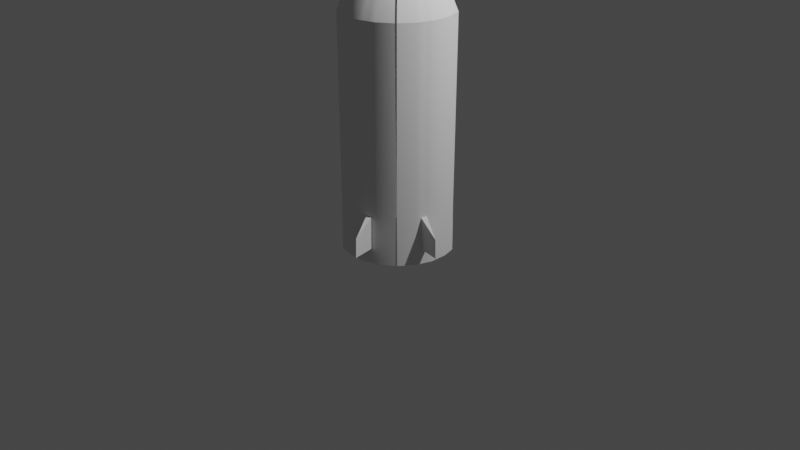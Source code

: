 # Source: Exp7.blend  (saved by Blender 2.83.19; exported with 4.5.12 LTS)
import bpy
from mathutils import Matrix  # noqa: F401  (used for matrix-valued properties, if any)

bpy.ops.wm.read_factory_settings(use_empty=True)
scene = bpy.context.scene
scene.name = 'Scene'

# ---- collections
col_collection = bpy.data.collections.new('Collection'); scene.collection.children.link(col_collection)

# ---- world
world_world = bpy.data.worlds.new('World'); scene.world = world_world
world_world.use_nodes = True; world_world.node_tree.nodes.clear()
_N = world_world.node_tree.nodes; _L = world_world.node_tree.links
n0 = _N.new('ShaderNodeOutputWorld'); n0.name = 'World Output'; n0.location = (300, 300)
n1 = _N.new('ShaderNodeBackground'); n1.name = 'Background'; n1.location = (10, 300)
n1.inputs[0].default_value = (0.05088, 0.05088, 0.05088, 1.0)
_L.new(n1.outputs[0], n0.inputs[0])
n0.is_active_output = True
world_world.color = (0.05088, 0.05088, 0.05088)
world_world.use_sun_shadow = False
world_world.sun_shadow_jitter_overblur = 0.0

# ---- cameras
cam_camera = bpy.data.cameras.new('Camera')
cam_camera.clip_end = 100.0
cam_camera.ortho_scale = 7.314

# ---- lights
light_light = bpy.data.lights.new('Light', 'POINT')
light_light.transmission_factor = 0.0
light_light.energy = 1000.0
light_light.shadow_soft_size = 0.1
light_light.shadow_maximum_resolution = 0.006
light_light.use_absolute_resolution = True

# ---- meshes
me_cylinder = bpy.data.meshes.new('Cylinder')
me_cylinder.from_pydata([(0.309, 0.9511, -1.0), (-0.04026, 0.1042, 0.9971), (0.5187, 0.8244, -1.003), (-0.01423, 0.09095, 0.9971), (0.7399, 0.6032, -1.003), (0.006422, 0.07029, 0.9971), (0.8819, 0.3244, -1.003), (0.01968, 0.04426, 0.9971), (0.9309, 0.01541, -1.003), (0.02425, 0.01541, 0.9971), (0.2399, 0.9665, 0.5014), (0.5187, 0.8244, 0.5014), (0.7399, 0.6032, 0.5014), (0.8819, 0.3244, 0.5014), (0.9309, 0.01541, 0.5014), (-0.0363, 0.1164, 0.9923), (-0.02442, 0.153, 0.984), (-0.004608, 0.2139, 0.9688), (0.02312, 0.2993, 0.9433), (0.05878, 0.409, 0.9038), (0.1024, 0.5432, 0.847), (0.1539, 0.7017, 0.7695), (0.2133, 0.8846, 0.6676), (0.2399, 0.9665, 0.5915), (0.2399, 0.9665, 0.5465), (-0.006699, 0.1013, 0.9923), (0.01591, 0.1324, 0.984), (0.05359, 0.1843, 0.9688), (0.1063, 0.2569, 0.9433), (0.1742, 0.3502, 0.9038), (0.2568, 0.4672, 0.8422), (0.3406, 0.5826, 0.7759), (0.4681, 0.7548, 0.6676), (0.5187, 0.8244, 0.5915), (0.5187, 0.8244, 0.5465), (0.01679, 0.07783, 0.9923), (0.04791, 0.1004, 0.984), (0.09977, 0.1381, 0.9688), (0.1724, 0.1909, 0.9433), (0.2657, 0.2587, 0.9038), (0.3798, 0.3416, 0.847), (0.5147, 0.4395, 0.7695), (0.6702, 0.5526, 0.6676), (0.7399, 0.6032, 0.5915), (0.7399, 0.6032, 0.5465), (0.03188, 0.04822, 0.9923), (0.06846, 0.06011, 0.984), (0.1294, 0.07992, 0.9688), (0.2148, 0.1077, 0.9433), (0.3245, 0.1433, 0.9038), (0.4586, 0.1869, 0.847), (0.6171, 0.2384, 0.7695), (0.8, 0.2978, 0.6676), (0.8819, 0.3244, 0.5915), (0.8819, 0.3244, 0.5465), (0.03707, 0.01541, 0.9923), (0.07554, 0.01541, 0.984), (0.1396, 0.01541, 0.9688), (0.2294, 0.01541, 0.9433), (0.3448, 0.01541, 0.9038), (0.4858, 0.01541, 0.847), (0.6525, 0.01541, 0.7695), (0.8448, 0.01541, 0.6676), (0.9309, 0.01541, 0.5915), (0.9309, 0.01541, 0.5465), (0.3042, 0.9521, -0.8952), (0.5187, 0.8244, -0.898), (0.7399, 0.6032, -0.898), (0.8819, 0.3244, -0.898), (0.9309, 0.01541, -0.898), (0.2923, 0.9481, -0.6711), (0.5132, 0.819, -0.6736), (0.7345, 0.5978, -0.6736), (0.8765, 0.319, -0.6736), (0.9254, 0.009972, -0.6736), (0.7872, 0.5103, -1.003), (0.8346, 0.4173, -1.003), (0.01526, 0.05294, 0.9971), (0.01084, 0.06162, 0.9971), (0.7872, 0.5103, 0.5014), (0.8346, 0.4173, 0.5014), (0.7872, 0.5103, 0.5465), (0.8346, 0.4173, 0.5465), (0.7872, 0.5103, 0.5915), (0.8346, 0.4173, 0.5915), (0.7135, 0.4677, 0.6676), (0.7568, 0.3827, 0.6676), (0.5488, 0.3725, 0.7695), (0.583, 0.3054, 0.7695), (0.4061, 0.29, 0.847), (0.4324, 0.2385, 0.847), (0.2853, 0.2202, 0.9038), (0.3049, 0.1818, 0.9038), (0.1865, 0.1631, 0.9433), (0.2006, 0.1354, 0.9433), (0.1097, 0.1187, 0.9688), (0.1195, 0.09932, 0.9688), (0.05476, 0.08699, 0.984), (0.06161, 0.07355, 0.984), (0.02182, 0.06796, 0.9923), (0.02685, 0.05809, 0.9923), (0.7872, 0.5103, -0.898), (0.8346, 0.4173, -0.898), (0.7818, 0.5048, -0.6736), (0.8292, 0.4119, -0.6736), (1.201, 0.6582, -0.896), (1.165, 0.6488, -0.896), (1.196, 0.6528, -0.7592), (1.16, 0.6433, -0.7592)], [], [(15, 1, 3, 25), (25, 3, 5, 35), (100, 77, 7, 45), (45, 7, 9, 55), (73, 13, 14, 74), (104, 80, 13, 73), (71, 11, 12, 72), (70, 10, 11, 71), (13, 54, 64, 14), (54, 53, 63, 64), (53, 52, 62, 63), (52, 51, 61, 62), (51, 50, 60, 61), (50, 49, 59, 60), (49, 48, 58, 59), (48, 47, 57, 58), (47, 46, 56, 57), (46, 45, 55, 56), (80, 82, 54, 13), (82, 84, 53, 54), (84, 86, 52, 53), (86, 88, 51, 52), (88, 90, 50, 51), (90, 92, 49, 50), (92, 94, 48, 49), (94, 96, 47, 48), (96, 98, 46, 47), (98, 100, 45, 46), (11, 34, 44, 12), (34, 33, 43, 44), (33, 32, 42, 43), (32, 31, 41, 42), (31, 30, 40, 41), (30, 29, 39, 40), (29, 28, 38, 39), (28, 27, 37, 38), (27, 26, 36, 37), (26, 25, 35, 36), (10, 24, 34, 11), (24, 23, 33, 34), (23, 22, 32, 33), (22, 21, 31, 32), (21, 20, 30, 31), (20, 19, 29, 30), (19, 18, 28, 29), (18, 17, 27, 28), (17, 16, 26, 27), (16, 15, 25, 26), (0, 65, 66, 2), (2, 66, 67, 4), (76, 102, 68, 6), (6, 68, 69, 8), (65, 70, 71, 66), (66, 71, 72, 67), (102, 104, 73, 68), (68, 73, 74, 69), (67, 72, 103, 101), (101, 103, 107, 105), (4, 67, 101, 75), (75, 101, 102, 76), (36, 35, 99, 97), (97, 99, 100, 98), (37, 36, 97, 95), (95, 97, 98, 96), (38, 37, 95, 93), (93, 95, 96, 94), (39, 38, 93, 91), (91, 93, 94, 92), (40, 39, 91, 89), (89, 91, 92, 90), (41, 40, 89, 87), (87, 89, 90, 88), (42, 41, 87, 85), (85, 87, 88, 86), (43, 42, 85, 83), (83, 85, 86, 84), (44, 43, 83, 81), (81, 83, 84, 82), (12, 44, 81, 79), (79, 81, 82, 80), (72, 12, 79, 103), (103, 79, 80, 104), (35, 5, 78, 99), (99, 78, 77, 100), (105, 107, 108, 106), (104, 102, 106, 108), (103, 104, 108, 107), (102, 101, 105, 106)])
me_cylinder.polygons.foreach_set('use_smooth', [True] * 88)
_uv = me_cylinder.uv_layers.new(name='UVMap')
_uv.uv.foreach_set('vector', [0.95, 0.9887, 0.95, 1.0, 0.9, 1.0, 0.9, 0.9887, 0.9, 0.9887, 0.9, 1.0, 0.85, 1.0, 0.85, 0.9887, 0.8167, 0.9887, 0.8167, 1.0, 0.8, 1.0, 0.8, 0.9887, 0.8, 0.9887, 0.8, 1.0, 0.75, 1.0, 0.75, 0.9887, 0.8, 0.5612, 0.8, 0.8761, 0.75, 0.8761, 0.75, 0.5612, 0.8167, 0.5612, 0.8167, 0.8761, 0.8, 0.8761, 0.8, 0.5612, 0.9, 0.5612, 0.9, 0.8761, 0.85, 0.8761, 0.85, 0.5612, 0.95, 0.5612, 0.95, 0.8761, 0.9, 0.8761, 0.9, 0.5612, 0.8, 0.8761, 0.8, 0.8874, 0.75, 0.8874, 0.75, 0.8761, 0.8, 0.8874, 0.8, 0.8986, 0.75, 0.8986, 0.75, 0.8874, 0.8, 0.8986, 0.8, 0.9099, 0.75, 0.9099, 0.75, 0.8986, 0.8, 0.9099, 0.8, 0.9212, 0.75, 0.9212, 0.75, 0.9099, 0.8, 0.9212, 0.8, 0.9324, 0.75, 0.9324, 0.75, 0.9212, 0.8, 0.9324, 0.8, 0.9437, 0.75, 0.9437, 0.75, 0.9324, 0.8, 0.9437, 0.8, 0.9549, 0.75, 0.9549, 0.75, 0.9437, 0.8, 0.9549, 0.8, 0.9662, 0.75, 0.9662, 0.75, 0.9549, 0.8, 0.9662, 0.8, 0.9775, 0.75, 0.9775, 0.75, 0.9662, 0.8, 0.9775, 0.8, 0.9887, 0.75, 0.9887, 0.75, 0.9775, 0.8167, 0.8761, 0.8167, 0.8874, 0.8, 0.8874, 0.8, 0.8761, 0.8167, 0.8874, 0.8167, 0.8986, 0.8, 0.8986, 0.8, 0.8874, 0.8167, 0.8986, 0.8167, 0.9099, 0.8, 0.9099, 0.8, 0.8986, 0.8167, 0.9099, 0.8167, 0.9212, 0.8, 0.9212, 0.8, 0.9099, 0.8167, 0.9212, 0.8167, 0.9324, 0.8, 0.9324, 0.8, 0.9212, 0.8167, 0.9324, 0.8167, 0.9437, 0.8, 0.9437, 0.8, 0.9324, 0.8167, 0.9437, 0.8167, 0.9549, 0.8, 0.9549, 0.8, 0.9437, 0.8167, 0.9549, 0.8167, 0.9662, 0.8, 0.9662, 0.8, 0.9549, 0.8167, 0.9662, 0.8167, 0.9775, 0.8, 0.9775, 0.8, 0.9662, 0.8167, 0.9775, 0.8167, 0.9887, 0.8, 0.9887, 0.8, 0.9775, 0.9, 0.8761, 0.9, 0.8874, 0.85, 0.8874, 0.85, 0.8761, 0.9, 0.8874, 0.9, 0.8986, 0.85, 0.8986, 0.85, 0.8874, 0.9, 0.8986, 0.9, 0.9099, 0.85, 0.9099, 0.85, 0.8986, 0.9, 0.9099, 0.9, 0.9212, 0.85, 0.9212, 0.85, 0.9099, 0.9, 0.9212, 0.9, 0.9324, 0.85, 0.9324, 0.85, 0.9212, 0.9, 0.9324, 0.9, 0.9437, 0.85, 0.9437, 0.85, 0.9324, 0.9, 0.9437, 0.9, 0.9549, 0.85, 0.9549, 0.85, 0.9437, 0.9, 0.9549, 0.9, 0.9662, 0.85, 0.9662, 0.85, 0.9549, 0.9, 0.9662, 0.9, 0.9775, 0.85, 0.9775, 0.85, 0.9662, 0.9, 0.9775, 0.9, 0.9887, 0.85, 0.9887, 0.85, 0.9775, 0.95, 0.8761, 0.95, 0.8874, 0.9, 0.8874, 0.9, 0.8761, 0.95, 0.8874, 0.95, 0.8986, 0.9, 0.8986, 0.9, 0.8874, 0.95, 0.8986, 0.95, 0.9099, 0.9, 0.9099, 0.9, 0.8986, 0.95, 0.9099, 0.95, 0.9212, 0.9, 0.9212, 0.9, 0.9099, 0.95, 0.9212, 0.95, 0.9324, 0.9, 0.9324, 0.9, 0.9212, 0.95, 0.9324, 0.95, 0.9437, 0.9, 0.9437, 0.9, 0.9324, 0.95, 0.9437, 0.95, 0.9549, 0.9, 0.9549, 0.9, 0.9437, 0.95, 0.9549, 0.95, 0.9662, 0.9, 0.9662, 0.9, 0.9549, 0.95, 0.9662, 0.95, 0.9775, 0.9, 0.9775, 0.9, 0.9662, 0.95, 0.9775, 0.95, 0.9887, 0.9, 0.9887, 0.9, 0.9775, 0.95, 0.5, 0.95, 0.5262, 0.9, 0.5262, 0.9, 0.5, 0.9, 0.5, 0.9, 0.5262, 0.85, 0.5262, 0.85, 0.5, 0.8167, 0.5, 0.8167, 0.5262, 0.8, 0.5262, 0.8, 0.5, 0.8, 0.5, 0.8, 0.5262, 0.75, 0.5262, 0.75, 0.5, 0.95, 0.5262, 0.95, 0.5612, 0.9, 0.5612, 0.9, 0.5262, 0.9, 0.5262, 0.9, 0.5612, 0.85, 0.5612, 0.85, 0.5262, 0.8167, 0.5262, 0.8167, 0.5612, 0.8, 0.5612, 0.8, 0.5262, 0.8, 0.5262, 0.8, 0.5612, 0.75, 0.5612, 0.75, 0.5262, 0.85, 0.5262, 0.85, 0.5612, 0.8333, 0.5612, 0.8333, 0.5262, 0.8333, 0.5262, 0.8333, 0.5612, 0.8333, 0.5612, 0.8333, 0.5262, 0.85, 0.5, 0.85, 0.5262, 0.8333, 0.5262, 0.8333, 0.5, 0.8333, 0.5, 0.8333, 0.5262, 0.8167, 0.5262, 0.8167, 0.5, 0.85, 0.9775, 0.85, 0.9887, 0.8333, 0.9887, 0.8333, 0.9775, 0.8333, 0.9775, 0.8333, 0.9887, 0.8167, 0.9887, 0.8167, 0.9775, 0.85, 0.9662, 0.85, 0.9775, 0.8333, 0.9775, 0.8333, 0.9662, 0.8333, 0.9662, 0.8333, 0.9775, 0.8167, 0.9775, 0.8167, 0.9662, 0.85, 0.9549, 0.85, 0.9662, 0.8333, 0.9662, 0.8333, 0.9549, 0.8333, 0.9549, 0.8333, 0.9662, 0.8167, 0.9662, 0.8167, 0.9549, 0.85, 0.9437, 0.85, 0.9549, 0.8333, 0.9549, 0.8333, 0.9437, 0.8333, 0.9437, 0.8333, 0.9549, 0.8167, 0.9549, 0.8167, 0.9437, 0.85, 0.9324, 0.85, 0.9437, 0.8333, 0.9437, 0.8333, 0.9324, 0.8333, 0.9324, 0.8333, 0.9437, 0.8167, 0.9437, 0.8167, 0.9324, 0.85, 0.9212, 0.85, 0.9324, 0.8333, 0.9324, 0.8333, 0.9212, 0.8333, 0.9212, 0.8333, 0.9324, 0.8167, 0.9324, 0.8167, 0.9212, 0.85, 0.9099, 0.85, 0.9212, 0.8333, 0.9212, 0.8333, 0.9099, 0.8333, 0.9099, 0.8333, 0.9212, 0.8167, 0.9212, 0.8167, 0.9099, 0.85, 0.8986, 0.85, 0.9099, 0.8333, 0.9099, 0.8333, 0.8986, 0.8333, 0.8986, 0.8333, 0.9099, 0.8167, 0.9099, 0.8167, 0.8986, 0.85, 0.8874, 0.85, 0.8986, 0.8333, 0.8986, 0.8333, 0.8874, 0.8333, 0.8874, 0.8333, 0.8986, 0.8167, 0.8986, 0.8167, 0.8874, 0.85, 0.8761, 0.85, 0.8874, 0.8333, 0.8874, 0.8333, 0.8761, 0.8333, 0.8761, 0.8333, 0.8874, 0.8167, 0.8874, 0.8167, 0.8761, 0.85, 0.5612, 0.85, 0.8761, 0.8333, 0.8761, 0.8333, 0.5612, 0.8333, 0.5612, 0.8333, 0.8761, 0.8167, 0.8761, 0.8167, 0.5612, 0.85, 0.9887, 0.85, 1.0, 0.8333, 1.0, 0.8333, 0.9887, 0.8333, 0.9887, 0.8333, 1.0, 0.8167, 1.0, 0.8167, 0.9887, 0.8333, 0.5262, 0.8333, 0.5612, 0.8167, 0.5612, 0.8167, 0.5262, 0.8167, 0.5612, 0.8167, 0.5262, 0.8167, 0.5262, 0.8167, 0.5612, 0.8333, 0.5612, 0.8167, 0.5612, 0.8167, 0.5612, 0.8333, 0.5612, 0.8167, 0.5262, 0.8333, 0.5262, 0.8333, 0.5262, 0.8167, 0.5262])
me_cylinder.use_remesh_fix_poles = True
me_cylinder.use_remesh_preserve_attributes = False
me_cylinder.use_mirror_vertex_groups = False
me_cylinder.update()

# ---- objects
ob_light = bpy.data.objects.new('Light', light_light)
ob_camera = bpy.data.objects.new('Camera', cam_camera)
ob_cylinder = bpy.data.objects.new('Cylinder', me_cylinder)

# ---- transforms, parenting, visibility, modifiers, constraints
ob_light.location = (4.076, 1.005, 5.904)
ob_light.rotation_euler = (0.6503, 0.05522, 1.866)
ob_light.lock_rotations_4d = False
ob_light.empty_display_type = 'ARROWS'
ob_light.color = (0.0, 0.0, 0.0, 0.0)
ob_light.lineart.crease_threshold = 0.0
ob_camera.location = (7.359, -6.926, 4.958)
ob_camera.rotation_euler = (1.109, 0.0, 0.8149)
ob_camera.lock_rotations_4d = False
ob_camera.empty_display_type = 'ARROWS'
ob_camera.color = (0.0, 0.0, 0.0, 0.0)
ob_camera.display_type = 'WIRE'
ob_camera.lineart.crease_threshold = 0.0
ob_cylinder.location = (0.2903, -0.2895, 1.429)
ob_cylinder.rotation_euler = (3.142, 3.091e-08, -0.7854)
ob_cylinder.scale = (0.5554, 0.5554, -1.466)
ob_cylinder.lineart.crease_threshold = 0.0
_m = ob_cylinder.modifiers.new('Mirror', 'MIRROR')
_m.use_axis = (True, True, False)
_m = ob_cylinder.modifiers.new('EdgeSplit', 'EDGE_SPLIT')

# ---- collection membership
col_collection.objects.link(ob_light)
col_collection.objects.link(ob_camera)
col_collection.objects.link(ob_cylinder)

# ---- scene / render settings (as saved in the file)
scene.camera = ob_camera
scene.frame_start = 1; scene.frame_end = 250; scene.frame_set(68)
scene.render.engine = 'BLENDER_EEVEE_NEXT'
scene.cycles.use_denoising = False
scene.cycles.samples = 128
scene.cycles.sampling_pattern = 'TABULATED_SOBOL'
scene.cycles.use_adaptive_sampling = False
scene.cycles.use_light_tree = False
scene.view_settings.view_transform = 'Filmic'
bpy.context.view_layer.update()
